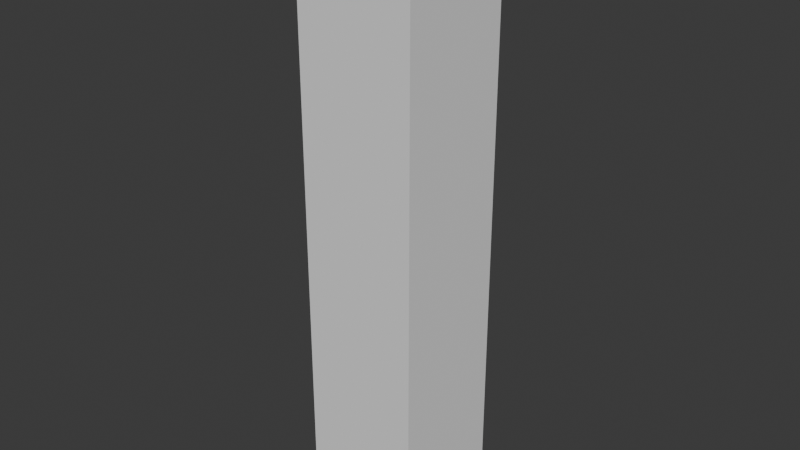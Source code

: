# Source: SM_Env_Tree_Forest_02.blend  (saved by Blender 4.5.90; exported with 4.5.12 LTS)
import bpy
from mathutils import Matrix  # noqa: F401  (used for matrix-valued properties, if any)

bpy.ops.wm.read_factory_settings(use_empty=True)
scene = bpy.context.scene
scene.name = 'Scene'

# ---- collections
col_sm_env_tree_forest_02 = bpy.data.collections.new('SM_Env_Tree_Forest_02'); scene.collection.children.link(col_sm_env_tree_forest_02)
col_sm_env_tree_forest_02_001 = bpy.data.collections.new('SM_Env_Tree_Forest_02.001'); col_sm_env_tree_forest_02.children.link(col_sm_env_tree_forest_02_001)

# ---- materials (node trees are filled in below, after node groups)
mat_branches_01 = bpy.data.materials.new('Branches_01')
mat_tree_mat_02 = bpy.data.materials.new('Tree_Mat_02')

# ---- material node trees

# ---- world
world_world = bpy.data.worlds.new('World'); scene.world = world_world
world_world.use_nodes = True; world_world.node_tree.nodes.clear()
_N = world_world.node_tree.nodes; _L = world_world.node_tree.links
n0 = _N.new('ShaderNodeOutputWorld'); n0.name = 'World Output'; n0.location = (200, 100)
n1 = _N.new('ShaderNodeBackground'); n1.name = 'Background'; n1.location = (-200, 100)
n1.inputs[0].default_value = (0.05088, 0.05088, 0.05088, 1.0)
_L.new(n1.outputs[0], n0.inputs[0])
n0.is_active_output = True
world_world.color = (0.05088, 0.05088, 0.05088)
world_world.sun_shadow_jitter_overblur = 0.0

# ---- meshes
me_cube = bpy.data.meshes.new('Cube')
me_cube.from_pydata([(-1.0, -1.0, -1.0), (-1.0, -1.0, 1.0), (-1.0, 1.0, -1.0), (-1.0, 1.0, 1.0), (1.0, -1.0, -1.0), (1.0, -1.0, 1.0), (1.0, 1.0, -1.0), (1.0, 1.0, 1.0)], [], [(0, 1, 3, 2), (2, 3, 7, 6), (6, 7, 5, 4), (4, 5, 1, 0), (2, 6, 4, 0), (7, 3, 1, 5)])
_uv = me_cube.uv_layers.new(name='UVMap')
_uv.uv.foreach_set('vector', [0.375, 0.0, 0.625, 0.0, 0.625, 0.25, 0.375, 0.25, 0.375, 0.25, 0.625, 0.25, 0.625, 0.5, 0.375, 0.5, 0.375, 0.5, 0.625, 0.5, 0.625, 0.75, 0.375, 0.75, 0.375, 0.75, 0.625, 0.75, 0.625, 1.0, 0.375, 1.0, 0.125, 0.5, 0.375, 0.5, 0.375, 0.75, 0.125, 0.75, 0.625, 0.5, 0.875, 0.5, 0.875, 0.75, 0.625, 0.75])
me_cube.update()
me_mesh = bpy.data.meshes.new('Mesh')
me_mesh.from_pydata([], [], [])
me_mesh.materials.append(None)
me_mesh.update()
me_mesh_002 = bpy.data.meshes.new('Mesh.002')
me_mesh_002.from_pydata([], [], [])
me_mesh_002.materials.append(None)
me_mesh_002.update()

# ---- objects
ob_collision = bpy.data.objects.new('COLLISION', me_cube)
ob_sm_env_tree_forest_02_branches_lod0 = bpy.data.objects.new('SM_Env_Tree_Forest_02_Branches_LOD0', me_mesh)
ob_sm_env_tree_forest_02_lod0 = bpy.data.objects.new('SM_Env_Tree_Forest_02_LOD0', me_mesh_002)

# ---- transforms, parenting, visibility, modifiers, constraints
ob_collision.location = (0.0, 0.0, 4.815)
ob_collision.scale = (1.25, 1.25, 6.264)
ob_collision.display_type = 'BOUNDS'
ob_collision.display_bounds_type = 'CYLINDER'
ob_sm_env_tree_forest_02_branches_lod0.location = (0.0, 0.0, 0.0)
ob_sm_env_tree_forest_02_branches_lod0.color = (0.8, 0.8, 0.8, 1.0)
ob_sm_env_tree_forest_02_branches_lod0.material_slots[0].link = 'OBJECT'; ob_sm_env_tree_forest_02_branches_lod0.material_slots[0].material = mat_branches_01
ob_sm_env_tree_forest_02_lod0.location = (0.0, 0.0, 0.0)
ob_sm_env_tree_forest_02_lod0.color = (0.8, 0.8, 0.8, 1.0)
ob_sm_env_tree_forest_02_lod0.material_slots[0].link = 'OBJECT'; ob_sm_env_tree_forest_02_lod0.material_slots[0].material = mat_tree_mat_02

# ---- collection membership
col_sm_env_tree_forest_02.objects.link(ob_collision)
col_sm_env_tree_forest_02_001.objects.link(ob_sm_env_tree_forest_02_branches_lod0)
col_sm_env_tree_forest_02_001.objects.link(ob_sm_env_tree_forest_02_lod0)

# ---- scene / render settings (as saved in the file)
scene.frame_start = 1; scene.frame_end = 250; scene.frame_set(1)
scene.render.engine = 'BLENDER_EEVEE_NEXT'
bpy.context.view_layer.update()

# ---- added for rendering (the .blend has no active camera and no usable light): camera, sun
cam_auto = bpy.data.cameras.new('AutoCamera')
cam_auto.lens = 50.0
cam_auto.sensor_width = 36.0
cam_auto.clip_end = 1000.0
ob_auto_camera = bpy.data.objects.new('AutoCamera', cam_auto)
scene.collection.objects.link(ob_auto_camera)
ob_auto_camera.location = (12.0448, -14.4537, 14.4509)
ob_auto_camera.rotation_euler = (1.09748, -7.21219e-08, 0.694738)
scene.camera = ob_auto_camera
light_auto_sun = bpy.data.lights.new('AutoSun', 'SUN')
light_auto_sun.energy = 3.0
light_auto_sun.angle = 0.0523599
ob_auto_sun = bpy.data.objects.new('AutoSun', light_auto_sun)
scene.collection.objects.link(ob_auto_sun)
ob_auto_sun.rotation_euler = (0.872665, 0.174533, 0.523599)
bpy.context.view_layer.update()

